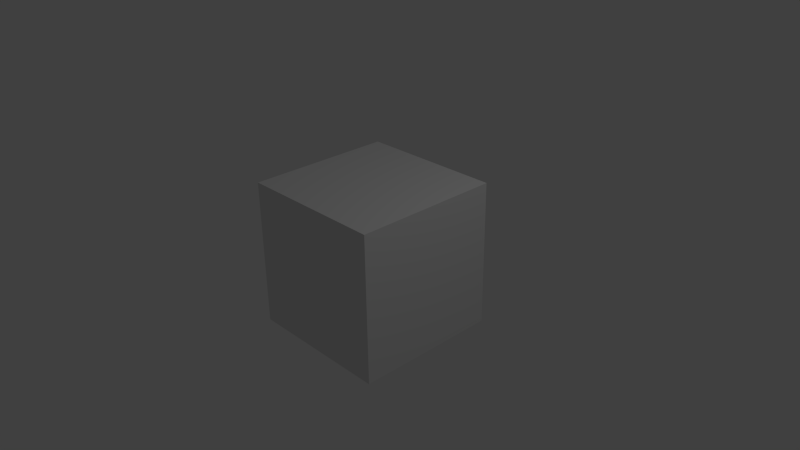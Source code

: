 # Source: cube.blend  (saved by Blender 2.75.0; exported with 4.5.12 LTS)
import bpy
from mathutils import Matrix  # noqa: F401  (used for matrix-valued properties, if any)

bpy.ops.wm.read_factory_settings(use_empty=True)
scene = bpy.context.scene
scene.name = 'Scene'

# ---- collections
col_collection_1 = bpy.data.collections.new('Collection 1'); scene.collection.children.link(col_collection_1)

# ---- materials (node trees are filled in below, after node groups)
mat_material = bpy.data.materials.new('Material')
mat_material.alpha_threshold = 0.0
mat_material.use_transparent_shadow = False
mat_material.roughness = 0.5
mat_material.line_color = (0.0, 0.0, 0.0, 1.0)

# ---- material node trees

# ---- world
world_world = bpy.data.worlds.new('World'); scene.world = world_world
world_world.color = (0.05088, 0.05088, 0.05088)
world_world.use_sun_shadow = False
world_world.sun_shadow_jitter_overblur = 0.0
world_world.cycles.sampling_method = 'MANUAL'
world_world.cycles.sample_map_resolution = 256

# ---- cameras
cam_camera = bpy.data.cameras.new('Camera')
cam_camera.clip_end = 100.0
cam_camera.lens = 35.0
cam_camera.sensor_width = 32.0
cam_camera.sensor_height = 18.0
cam_camera.ortho_scale = 7.314
cam_camera.dof.focus_distance = 0.0
cam_camera.dof.aperture_fstop = 128.0

# ---- lights
light_lamp = bpy.data.lights.new('Lamp', 'POINT')
light_lamp.transmission_factor = 0.0
light_lamp.cutoff_distance = 30.0
light_lamp.energy = 100.0
light_lamp.shadow_buffer_clip_start = 1.001
light_lamp.shadow_soft_size = 0.1
light_lamp.shadow_maximum_resolution = 0.006
light_lamp.use_absolute_resolution = True
light_lamp.cycles.use_multiple_importance_sampling = False

# ---- meshes
me_cube = bpy.data.meshes.new('Cube')
me_cube.from_pydata([(1.0, 1.0, -1.0), (1.0, -1.0, -1.0), (-1.0, -1.0, -1.0), (-1.0, 1.0, -1.0), (1.0, 1.0, 1.0), (1.0, -1.0, 1.0), (-1.0, -1.0, 1.0), (-1.0, 1.0, 1.0)], [], [(0, 1, 2, 3), (4, 7, 6, 5), (0, 4, 5, 1), (1, 5, 6, 2), (2, 6, 7, 3), (4, 0, 3, 7)])
_uv = me_cube.uv_layers.new(name='UVMap')
_uv.uv.foreach_set('vector', [0.0, 0.0, 1.0, 0.0, 1.0, 1.0, 0.0, 1.0, 0.0, 0.0, 1.0, 0.0, 1.0, 1.0, 0.0, 1.0, 0.0, 0.0, 1.0, 0.0, 1.0, 1.0, 0.0, 1.0, 0.0, 0.0, 1.0, 0.0, 1.0, 1.0, 0.0, 1.0, 0.0, 0.0, 1.0, 0.0, 1.0, 1.0, 0.0, 1.0, 0.0, 0.0, 1.0, 0.0, 1.0, 1.0, 0.0, 1.0])
me_cube.materials.append(mat_material)
me_cube.use_remesh_preserve_volume = False
me_cube.use_remesh_preserve_attributes = False
me_cube.use_mirror_vertex_groups = False
me_cube.update()

# ---- objects
ob_cube = bpy.data.objects.new('Cube', me_cube)
ob_lamp = bpy.data.objects.new('Lamp', light_lamp)
ob_camera = bpy.data.objects.new('Camera', cam_camera)

# ---- transforms, parenting, visibility, modifiers, constraints
ob_cube.location = (0.0, 0.0, 0.0)
ob_cube.lock_rotations_4d = False
ob_cube.empty_display_type = 'ARROWS'
ob_cube.lineart.crease_threshold = 0.0
ob_lamp.location = (4.076, 1.005, 5.904)
ob_lamp.rotation_euler = (0.6503, 0.05522, 1.866)
ob_lamp.lock_rotations_4d = False
ob_lamp.empty_display_type = 'ARROWS'
ob_lamp.color = (0.0, 0.0, 0.0, 0.0)
ob_lamp.lineart.crease_threshold = 0.0
ob_camera.location = (7.481, -6.508, 5.344)
ob_camera.rotation_euler = (1.109, 0.01082, 0.8149)
ob_camera.lock_rotations_4d = False
ob_camera.empty_display_type = 'ARROWS'
ob_camera.color = (0.0, 0.0, 0.0, 0.0)
ob_camera.display_type = 'WIRE'
ob_camera.lineart.crease_threshold = 0.0

# ---- collection membership
col_collection_1.objects.link(ob_cube)
col_collection_1.objects.link(ob_lamp)
col_collection_1.objects.link(ob_camera)

# ---- scene / render settings (as saved in the file)
scene.camera = ob_camera
scene.frame_start = 1; scene.frame_end = 250; scene.frame_set(1)
scene.render.engine = 'BLENDER_EEVEE_NEXT'
scene.render.resolution_percentage = 50
scene.render.dither_intensity = 0.0
scene.cycles.use_denoising = False
scene.cycles.samples = 10
scene.cycles.sampling_pattern = 'TABULATED_SOBOL'
scene.cycles.light_sampling_threshold = 0.0
scene.cycles.use_adaptive_sampling = False
scene.cycles.use_light_tree = False
scene.cycles.blur_glossy = 0.0
scene.cycles.pixel_filter_type = 'GAUSSIAN'
scene.cycles.sample_clamp_indirect = 0.0
scene.view_settings.view_transform = 'Standard'
bpy.context.view_layer.update()
